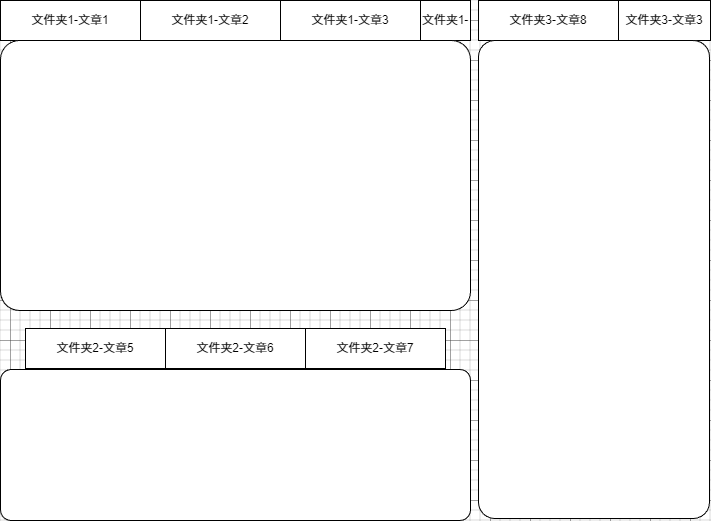

The diagram above was exported from draw.io. Its source (the exported page's mxGraphModel, read from the mxfile embedded in the PNG):
<mxGraphModel dx="2268" dy="1223" grid="0" gridSize="10" guides="1" tooltips="1" connect="1" arrows="1" fold="1" page="1" pageScale="1" pageWidth="827" pageHeight="1169" math="0" shadow="0">
  <root>
    <mxCell id="0" />
    <mxCell id="1" parent="0" />
    <mxCell id="JC2imV3gMV0o0vzVb6RJ-15" value="" style="group" vertex="1" connectable="0" parent="1">
      <mxGeometry x="70" y="420" width="470" height="310" as="geometry" />
    </mxCell>
    <mxCell id="JC2imV3gMV0o0vzVb6RJ-10" value="文件夹1-文章1" style="rounded=0;whiteSpace=wrap;html=1;" vertex="1" parent="JC2imV3gMV0o0vzVb6RJ-15">
      <mxGeometry width="140" height="40" as="geometry" />
    </mxCell>
    <mxCell id="JC2imV3gMV0o0vzVb6RJ-11" value="文件夹1-文章2" style="rounded=0;whiteSpace=wrap;html=1;" vertex="1" parent="JC2imV3gMV0o0vzVb6RJ-15">
      <mxGeometry x="140" width="140" height="40" as="geometry" />
    </mxCell>
    <mxCell id="JC2imV3gMV0o0vzVb6RJ-12" value="文件夹1-文章3" style="rounded=0;whiteSpace=wrap;html=1;" vertex="1" parent="JC2imV3gMV0o0vzVb6RJ-15">
      <mxGeometry x="280" width="140" height="40" as="geometry" />
    </mxCell>
    <mxCell id="JC2imV3gMV0o0vzVb6RJ-13" value="文件夹1-" style="rounded=0;whiteSpace=wrap;html=1;" vertex="1" parent="JC2imV3gMV0o0vzVb6RJ-15">
      <mxGeometry x="420" width="50" height="40" as="geometry" />
    </mxCell>
    <mxCell id="JC2imV3gMV0o0vzVb6RJ-14" value="" style="rounded=1;whiteSpace=wrap;html=1;arcSize=7;" vertex="1" parent="JC2imV3gMV0o0vzVb6RJ-15">
      <mxGeometry y="40" width="470" height="270" as="geometry" />
    </mxCell>
    <mxCell id="JC2imV3gMV0o0vzVb6RJ-22" value="" style="group" vertex="1" connectable="0" parent="1">
      <mxGeometry x="70" y="730" width="470" height="210" as="geometry" />
    </mxCell>
    <mxCell id="JC2imV3gMV0o0vzVb6RJ-17" value="文件夹2-文章5" style="rounded=0;whiteSpace=wrap;html=1;" vertex="1" parent="JC2imV3gMV0o0vzVb6RJ-22">
      <mxGeometry x="25" y="18" width="140" height="40" as="geometry" />
    </mxCell>
    <mxCell id="JC2imV3gMV0o0vzVb6RJ-18" value="文件夹2-文章6" style="rounded=0;whiteSpace=wrap;html=1;" vertex="1" parent="JC2imV3gMV0o0vzVb6RJ-22">
      <mxGeometry x="165" y="18" width="140" height="40" as="geometry" />
    </mxCell>
    <mxCell id="JC2imV3gMV0o0vzVb6RJ-19" value="文件夹2-文章7" style="rounded=0;whiteSpace=wrap;html=1;" vertex="1" parent="JC2imV3gMV0o0vzVb6RJ-22">
      <mxGeometry x="305" y="18" width="140" height="40" as="geometry" />
    </mxCell>
    <mxCell id="JC2imV3gMV0o0vzVb6RJ-21" value="" style="rounded=1;whiteSpace=wrap;html=1;arcSize=7;" vertex="1" parent="JC2imV3gMV0o0vzVb6RJ-22">
      <mxGeometry y="59" width="470" height="151" as="geometry" />
    </mxCell>
    <mxCell id="JC2imV3gMV0o0vzVb6RJ-24" value="文件夹3-文章8" style="rounded=0;whiteSpace=wrap;html=1;" vertex="1" parent="1">
      <mxGeometry x="548" y="420" width="140" height="40" as="geometry" />
    </mxCell>
    <mxCell id="JC2imV3gMV0o0vzVb6RJ-25" value="文件夹3-文章3" style="rounded=0;whiteSpace=wrap;html=1;" vertex="1" parent="1">
      <mxGeometry x="688" y="420" width="92" height="40" as="geometry" />
    </mxCell>
    <mxCell id="JC2imV3gMV0o0vzVb6RJ-28" value="" style="rounded=1;whiteSpace=wrap;html=1;arcSize=7;" vertex="1" parent="1">
      <mxGeometry x="548" y="460" width="231" height="478" as="geometry" />
    </mxCell>
  </root>
</mxGraphModel>